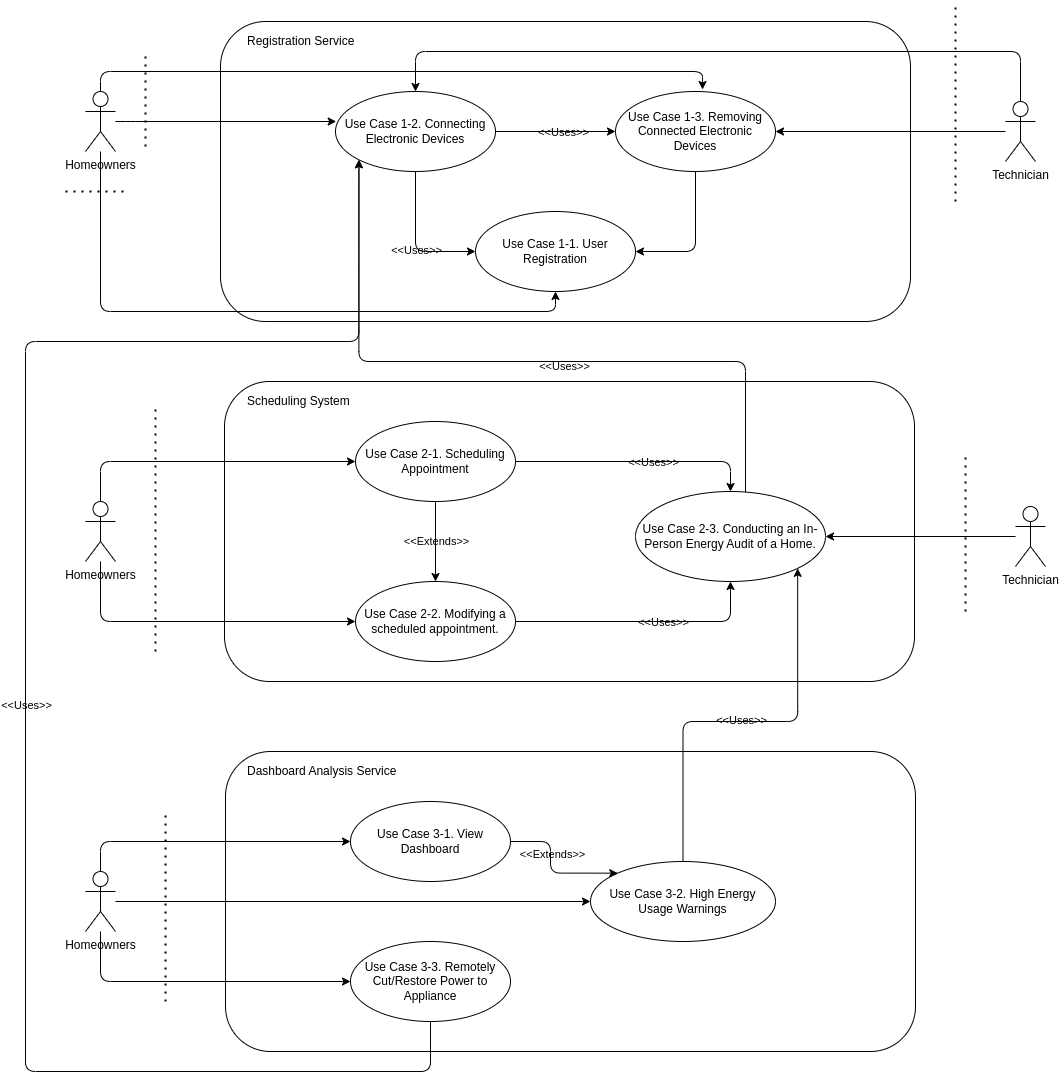

The diagram above was exported from draw.io. Its source (the exported page's mxGraphModel, read from the mxfile embedded in the PNG):
<mxGraphModel dx="1364" dy="886" grid="1" gridSize="10" guides="1" tooltips="1" connect="1" arrows="1" fold="1" page="1" pageScale="1" pageWidth="1200" pageHeight="1920" background="none" math="0" shadow="1">
  <root>
    <mxCell id="0" />
    <mxCell id="1" parent="0" />
    <mxCell id="AM4topthDhh8O_KRF2oz-29" value="" style="rounded=1;whiteSpace=wrap;html=1;labelBackgroundColor=none;" parent="1" vertex="1">
      <mxGeometry x="255" y="60" width="690" height="300" as="geometry" />
    </mxCell>
    <mxCell id="AM4topthDhh8O_KRF2oz-23" value="" style="rounded=1;whiteSpace=wrap;html=1;labelBackgroundColor=none;" parent="1" vertex="1">
      <mxGeometry x="259" y="420" width="690" height="300" as="geometry" />
    </mxCell>
    <mxCell id="AM4topthDhh8O_KRF2oz-26" style="edgeStyle=orthogonalEdgeStyle;rounded=1;orthogonalLoop=1;jettySize=auto;html=1;entryX=0;entryY=0.5;entryDx=0;entryDy=0;labelBackgroundColor=none;fontColor=default;" parent="1" source="AM4topthDhh8O_KRF2oz-1" target="AM4topthDhh8O_KRF2oz-6" edge="1">
      <mxGeometry relative="1" as="geometry">
        <Array as="points">
          <mxPoint x="135" y="500" />
        </Array>
      </mxGeometry>
    </mxCell>
    <mxCell id="AM4topthDhh8O_KRF2oz-27" style="edgeStyle=orthogonalEdgeStyle;rounded=1;orthogonalLoop=1;jettySize=auto;html=1;entryX=0;entryY=0.5;entryDx=0;entryDy=0;labelBackgroundColor=none;fontColor=default;" parent="1" source="AM4topthDhh8O_KRF2oz-1" target="AM4topthDhh8O_KRF2oz-7" edge="1">
      <mxGeometry relative="1" as="geometry">
        <Array as="points">
          <mxPoint x="135" y="660" />
        </Array>
      </mxGeometry>
    </mxCell>
    <mxCell id="AM4topthDhh8O_KRF2oz-1" value="Homeowners" style="shape=umlActor;verticalLabelPosition=bottom;verticalAlign=top;html=1;outlineConnect=0;labelBackgroundColor=none;rounded=1;" parent="1" vertex="1">
      <mxGeometry x="120" y="540" width="30" height="60" as="geometry" />
    </mxCell>
    <mxCell id="AM4topthDhh8O_KRF2oz-28" style="edgeStyle=orthogonalEdgeStyle;rounded=1;orthogonalLoop=1;jettySize=auto;html=1;entryX=1;entryY=0.5;entryDx=0;entryDy=0;labelBackgroundColor=none;fontColor=default;" parent="1" source="AM4topthDhh8O_KRF2oz-2" target="AM4topthDhh8O_KRF2oz-9" edge="1">
      <mxGeometry relative="1" as="geometry" />
    </mxCell>
    <mxCell id="AM4topthDhh8O_KRF2oz-2" value="Technician" style="shape=umlActor;verticalLabelPosition=bottom;verticalAlign=top;html=1;outlineConnect=0;labelBackgroundColor=none;rounded=1;" parent="1" vertex="1">
      <mxGeometry x="1050" y="545" width="30" height="60" as="geometry" />
    </mxCell>
    <mxCell id="AM4topthDhh8O_KRF2oz-10" style="edgeStyle=orthogonalEdgeStyle;rounded=1;orthogonalLoop=1;jettySize=auto;html=1;labelBackgroundColor=none;fontColor=default;" parent="1" source="AM4topthDhh8O_KRF2oz-6" target="AM4topthDhh8O_KRF2oz-7" edge="1">
      <mxGeometry relative="1" as="geometry" />
    </mxCell>
    <mxCell id="AM4topthDhh8O_KRF2oz-11" value="&amp;lt;&amp;lt;Extends&amp;gt;&amp;gt;" style="edgeLabel;html=1;align=center;verticalAlign=middle;resizable=0;points=[];labelBackgroundColor=none;rounded=1;" parent="AM4topthDhh8O_KRF2oz-10" vertex="1" connectable="0">
      <mxGeometry x="0.0772" y="-3" relative="1" as="geometry">
        <mxPoint x="3" y="-4" as="offset" />
      </mxGeometry>
    </mxCell>
    <mxCell id="AM4topthDhh8O_KRF2oz-15" style="edgeStyle=orthogonalEdgeStyle;rounded=1;orthogonalLoop=1;jettySize=auto;html=1;entryX=0.5;entryY=0;entryDx=0;entryDy=0;labelBackgroundColor=none;fontColor=default;" parent="1" source="AM4topthDhh8O_KRF2oz-6" target="AM4topthDhh8O_KRF2oz-9" edge="1">
      <mxGeometry relative="1" as="geometry" />
    </mxCell>
    <mxCell id="AM4topthDhh8O_KRF2oz-20" value="&amp;lt;&amp;lt;Uses&amp;gt;&amp;gt;" style="edgeLabel;html=1;align=center;verticalAlign=middle;resizable=0;points=[];labelBackgroundColor=none;rounded=1;" parent="AM4topthDhh8O_KRF2oz-15" vertex="1" connectable="0">
      <mxGeometry x="0.1197" relative="1" as="geometry">
        <mxPoint as="offset" />
      </mxGeometry>
    </mxCell>
    <mxCell id="AM4topthDhh8O_KRF2oz-6" value="Use Case 2-1. Scheduling Appointment" style="ellipse;whiteSpace=wrap;html=1;labelBackgroundColor=none;rounded=1;" parent="1" vertex="1">
      <mxGeometry x="390" y="460" width="160" height="80" as="geometry" />
    </mxCell>
    <mxCell id="AM4topthDhh8O_KRF2oz-16" style="edgeStyle=orthogonalEdgeStyle;rounded=1;orthogonalLoop=1;jettySize=auto;html=1;entryX=0.5;entryY=1;entryDx=0;entryDy=0;labelBackgroundColor=none;fontColor=default;" parent="1" source="AM4topthDhh8O_KRF2oz-7" target="AM4topthDhh8O_KRF2oz-9" edge="1">
      <mxGeometry relative="1" as="geometry" />
    </mxCell>
    <mxCell id="AM4topthDhh8O_KRF2oz-21" value="&amp;lt;&amp;lt;Uses&amp;gt;&amp;gt;" style="edgeLabel;html=1;align=center;verticalAlign=middle;resizable=0;points=[];labelBackgroundColor=none;rounded=1;" parent="AM4topthDhh8O_KRF2oz-16" vertex="1" connectable="0">
      <mxGeometry x="0.2373" y="2" relative="1" as="geometry">
        <mxPoint x="-11" y="2" as="offset" />
      </mxGeometry>
    </mxCell>
    <mxCell id="AM4topthDhh8O_KRF2oz-7" value="Use Case 2-2. Modifying a scheduled appointment." style="ellipse;whiteSpace=wrap;html=1;labelBackgroundColor=none;rounded=1;" parent="1" vertex="1">
      <mxGeometry x="390" y="620" width="160" height="80" as="geometry" />
    </mxCell>
    <mxCell id="AM4topthDhh8O_KRF2oz-66" style="edgeStyle=orthogonalEdgeStyle;rounded=1;orthogonalLoop=1;jettySize=auto;html=1;entryX=0;entryY=1;entryDx=0;entryDy=0;labelBackgroundColor=none;fontColor=default;" parent="1" source="AM4topthDhh8O_KRF2oz-9" target="AM4topthDhh8O_KRF2oz-30" edge="1">
      <mxGeometry relative="1" as="geometry">
        <Array as="points">
          <mxPoint x="780" y="400" />
          <mxPoint x="393" y="400" />
        </Array>
      </mxGeometry>
    </mxCell>
    <mxCell id="AM4topthDhh8O_KRF2oz-67" value="&amp;lt;&amp;lt;Uses&amp;gt;&amp;gt;" style="edgeLabel;html=1;align=center;verticalAlign=middle;resizable=0;points=[];labelBackgroundColor=none;rounded=1;" parent="AM4topthDhh8O_KRF2oz-66" vertex="1" connectable="0">
      <mxGeometry x="-0.1327" y="4" relative="1" as="geometry">
        <mxPoint as="offset" />
      </mxGeometry>
    </mxCell>
    <mxCell id="AM4topthDhh8O_KRF2oz-9" value="Use Case 2-3. Conducting an In-Person Energy Audit of a Home." style="ellipse;whiteSpace=wrap;html=1;labelBackgroundColor=none;rounded=1;" parent="1" vertex="1">
      <mxGeometry x="670" y="530" width="190" height="90" as="geometry" />
    </mxCell>
    <mxCell id="AM4topthDhh8O_KRF2oz-24" value="Scheduling System" style="text;html=1;strokeColor=none;fillColor=none;align=left;verticalAlign=middle;whiteSpace=wrap;rounded=1;labelBackgroundColor=none;" parent="1" vertex="1">
      <mxGeometry x="280" y="420" width="110" height="40" as="geometry" />
    </mxCell>
    <mxCell id="AM4topthDhh8O_KRF2oz-30" value="Use Case 1-2. Connecting Electronic Devices" style="ellipse;whiteSpace=wrap;html=1;labelBackgroundColor=none;rounded=1;" parent="1" vertex="1">
      <mxGeometry x="370" y="130" width="160" height="80" as="geometry" />
    </mxCell>
    <mxCell id="AM4topthDhh8O_KRF2oz-48" style="edgeStyle=orthogonalEdgeStyle;rounded=1;orthogonalLoop=1;jettySize=auto;html=1;entryX=1;entryY=0.5;entryDx=0;entryDy=0;labelBackgroundColor=none;fontColor=default;" parent="1" source="AM4topthDhh8O_KRF2oz-31" target="AM4topthDhh8O_KRF2oz-32" edge="1">
      <mxGeometry relative="1" as="geometry">
        <Array as="points">
          <mxPoint x="730" y="290" />
        </Array>
      </mxGeometry>
    </mxCell>
    <mxCell id="AM4topthDhh8O_KRF2oz-31" value="Use Case 1-3. Removing Connected Electronic Devices" style="ellipse;whiteSpace=wrap;html=1;labelBackgroundColor=none;rounded=1;" parent="1" vertex="1">
      <mxGeometry x="650" y="130" width="160" height="80" as="geometry" />
    </mxCell>
    <mxCell id="AM4topthDhh8O_KRF2oz-32" value="Use Case 1-1. User Registration" style="ellipse;whiteSpace=wrap;html=1;labelBackgroundColor=none;rounded=1;" parent="1" vertex="1">
      <mxGeometry x="510" y="250" width="160" height="80" as="geometry" />
    </mxCell>
    <mxCell id="AM4topthDhh8O_KRF2oz-33" value="Registration Service" style="text;html=1;strokeColor=none;fillColor=none;align=left;verticalAlign=middle;whiteSpace=wrap;rounded=1;labelBackgroundColor=none;" parent="1" vertex="1">
      <mxGeometry x="280" y="60" width="175" height="40" as="geometry" />
    </mxCell>
    <mxCell id="AM4topthDhh8O_KRF2oz-34" value="" style="rounded=1;whiteSpace=wrap;html=1;labelBackgroundColor=none;" parent="1" vertex="1">
      <mxGeometry x="260" y="790" width="690" height="300" as="geometry" />
    </mxCell>
    <mxCell id="nVcd3PLheO_EVNkeJLFc-8" style="edgeStyle=orthogonalEdgeStyle;rounded=1;orthogonalLoop=1;jettySize=auto;html=1;entryX=1;entryY=1;entryDx=0;entryDy=0;labelBackgroundColor=none;fontColor=default;" parent="1" source="AM4topthDhh8O_KRF2oz-35" target="AM4topthDhh8O_KRF2oz-9" edge="1">
      <mxGeometry relative="1" as="geometry" />
    </mxCell>
    <mxCell id="nVcd3PLheO_EVNkeJLFc-9" value="&amp;lt;&amp;lt;Uses&amp;gt;&amp;gt;" style="edgeLabel;html=1;align=center;verticalAlign=middle;resizable=0;points=[];labelBackgroundColor=none;rounded=1;" parent="nVcd3PLheO_EVNkeJLFc-8" vertex="1" connectable="0">
      <mxGeometry x="-0.0316" y="2" relative="1" as="geometry">
        <mxPoint x="1" as="offset" />
      </mxGeometry>
    </mxCell>
    <mxCell id="AM4topthDhh8O_KRF2oz-35" value="Use Case 3-2. High Energy Usage Warnings" style="ellipse;whiteSpace=wrap;html=1;labelBackgroundColor=none;rounded=1;" parent="1" vertex="1">
      <mxGeometry x="625" y="900" width="185" height="80" as="geometry" />
    </mxCell>
    <mxCell id="nVcd3PLheO_EVNkeJLFc-10" style="edgeStyle=orthogonalEdgeStyle;rounded=1;orthogonalLoop=1;jettySize=auto;html=1;exitX=1;exitY=0.5;exitDx=0;exitDy=0;entryX=0;entryY=0;entryDx=0;entryDy=0;labelBackgroundColor=none;fontColor=default;" parent="1" source="AM4topthDhh8O_KRF2oz-36" target="AM4topthDhh8O_KRF2oz-35" edge="1">
      <mxGeometry relative="1" as="geometry" />
    </mxCell>
    <mxCell id="nVcd3PLheO_EVNkeJLFc-11" value="&amp;lt;&amp;lt;Extends&amp;gt;&amp;gt;" style="edgeLabel;html=1;align=center;verticalAlign=middle;resizable=0;points=[];labelBackgroundColor=none;rounded=1;" parent="nVcd3PLheO_EVNkeJLFc-10" vertex="1" connectable="0">
      <mxGeometry x="-0.2511" y="1" relative="1" as="geometry">
        <mxPoint as="offset" />
      </mxGeometry>
    </mxCell>
    <mxCell id="AM4topthDhh8O_KRF2oz-36" value="Use Case 3-1. View Dashboard" style="ellipse;whiteSpace=wrap;html=1;labelBackgroundColor=none;rounded=1;" parent="1" vertex="1">
      <mxGeometry x="385" y="840" width="160" height="80" as="geometry" />
    </mxCell>
    <mxCell id="nVcd3PLheO_EVNkeJLFc-18" style="edgeStyle=orthogonalEdgeStyle;rounded=1;orthogonalLoop=1;jettySize=auto;html=1;exitX=0.5;exitY=1;exitDx=0;exitDy=0;entryX=0;entryY=1;entryDx=0;entryDy=0;labelBackgroundColor=none;fontColor=default;" parent="1" source="AM4topthDhh8O_KRF2oz-37" target="AM4topthDhh8O_KRF2oz-30" edge="1">
      <mxGeometry relative="1" as="geometry">
        <mxPoint x="60" y="380" as="targetPoint" />
        <Array as="points">
          <mxPoint x="465" y="1110" />
          <mxPoint x="60" y="1110" />
          <mxPoint x="60" y="380" />
          <mxPoint x="393" y="380" />
        </Array>
      </mxGeometry>
    </mxCell>
    <mxCell id="nVcd3PLheO_EVNkeJLFc-19" value="&amp;lt;&amp;lt;Uses&amp;gt;&amp;gt;" style="edgeLabel;html=1;align=center;verticalAlign=middle;resizable=0;points=[];labelBackgroundColor=none;rounded=1;" parent="nVcd3PLheO_EVNkeJLFc-18" vertex="1" connectable="0">
      <mxGeometry x="-0.033" relative="1" as="geometry">
        <mxPoint as="offset" />
      </mxGeometry>
    </mxCell>
    <mxCell id="AM4topthDhh8O_KRF2oz-37" value="Use Case 3-3. Remotely Cut/Restore Power to Appliance" style="ellipse;whiteSpace=wrap;html=1;labelBackgroundColor=none;rounded=1;" parent="1" vertex="1">
      <mxGeometry x="385" y="980" width="160" height="80" as="geometry" />
    </mxCell>
    <mxCell id="AM4topthDhh8O_KRF2oz-38" value="Dashboard Analysis Service" style="text;html=1;strokeColor=none;fillColor=none;align=left;verticalAlign=middle;whiteSpace=wrap;rounded=1;labelBackgroundColor=none;" parent="1" vertex="1">
      <mxGeometry x="280" y="790" width="175" height="40" as="geometry" />
    </mxCell>
    <mxCell id="AM4topthDhh8O_KRF2oz-62" style="edgeStyle=orthogonalEdgeStyle;rounded=1;orthogonalLoop=1;jettySize=auto;html=1;labelBackgroundColor=none;fontColor=default;" parent="1" source="AM4topthDhh8O_KRF2oz-41" edge="1">
      <mxGeometry relative="1" as="geometry">
        <mxPoint x="150" y="160" as="sourcePoint" />
        <mxPoint x="370.71796769724483" y="160" as="targetPoint" />
        <Array as="points">
          <mxPoint x="170" y="160" />
          <mxPoint x="170" y="160" />
        </Array>
      </mxGeometry>
    </mxCell>
    <mxCell id="AM4topthDhh8O_KRF2oz-65" style="edgeStyle=orthogonalEdgeStyle;rounded=1;orthogonalLoop=1;jettySize=auto;html=1;entryX=0.5;entryY=1;entryDx=0;entryDy=0;labelBackgroundColor=none;fontColor=default;" parent="1" source="AM4topthDhh8O_KRF2oz-41" target="AM4topthDhh8O_KRF2oz-32" edge="1">
      <mxGeometry relative="1" as="geometry">
        <Array as="points">
          <mxPoint x="135" y="350" />
          <mxPoint x="590" y="350" />
        </Array>
      </mxGeometry>
    </mxCell>
    <mxCell id="AM4topthDhh8O_KRF2oz-41" value="Homeowners" style="shape=umlActor;verticalLabelPosition=bottom;verticalAlign=top;html=1;outlineConnect=0;labelBackgroundColor=none;rounded=1;" parent="1" vertex="1">
      <mxGeometry x="120" y="130" width="30" height="60" as="geometry" />
    </mxCell>
    <mxCell id="AM4topthDhh8O_KRF2oz-59" style="edgeStyle=orthogonalEdgeStyle;rounded=1;orthogonalLoop=1;jettySize=auto;html=1;labelBackgroundColor=none;fontColor=default;" parent="1" source="AM4topthDhh8O_KRF2oz-42" target="AM4topthDhh8O_KRF2oz-31" edge="1">
      <mxGeometry relative="1" as="geometry" />
    </mxCell>
    <mxCell id="AM4topthDhh8O_KRF2oz-61" style="edgeStyle=orthogonalEdgeStyle;rounded=1;orthogonalLoop=1;jettySize=auto;html=1;entryX=0.5;entryY=0;entryDx=0;entryDy=0;labelBackgroundColor=none;fontColor=default;" parent="1" source="AM4topthDhh8O_KRF2oz-42" target="AM4topthDhh8O_KRF2oz-30" edge="1">
      <mxGeometry relative="1" as="geometry">
        <Array as="points">
          <mxPoint x="1055" y="90" />
          <mxPoint x="450" y="90" />
        </Array>
      </mxGeometry>
    </mxCell>
    <mxCell id="AM4topthDhh8O_KRF2oz-42" value="Technician" style="shape=umlActor;verticalLabelPosition=bottom;verticalAlign=top;html=1;outlineConnect=0;labelBackgroundColor=none;rounded=1;" parent="1" vertex="1">
      <mxGeometry x="1040" y="140" width="30" height="60" as="geometry" />
    </mxCell>
    <mxCell id="AM4topthDhh8O_KRF2oz-44" style="edgeStyle=orthogonalEdgeStyle;rounded=1;orthogonalLoop=1;jettySize=auto;html=1;labelBackgroundColor=none;fontColor=default;" parent="1" source="AM4topthDhh8O_KRF2oz-30" target="AM4topthDhh8O_KRF2oz-31" edge="1">
      <mxGeometry relative="1" as="geometry">
        <mxPoint x="438" y="99" as="sourcePoint" />
        <mxPoint x="658" y="139" as="targetPoint" />
      </mxGeometry>
    </mxCell>
    <mxCell id="AM4topthDhh8O_KRF2oz-45" value="&amp;lt;&amp;lt;Uses&amp;gt;&amp;gt;" style="edgeLabel;html=1;align=center;verticalAlign=middle;resizable=0;points=[];labelBackgroundColor=none;rounded=1;" parent="AM4topthDhh8O_KRF2oz-44" vertex="1" connectable="0">
      <mxGeometry x="0.1197" relative="1" as="geometry">
        <mxPoint as="offset" />
      </mxGeometry>
    </mxCell>
    <mxCell id="AM4topthDhh8O_KRF2oz-49" style="edgeStyle=orthogonalEdgeStyle;rounded=1;orthogonalLoop=1;jettySize=auto;html=1;entryX=0;entryY=0.5;entryDx=0;entryDy=0;labelBackgroundColor=none;fontColor=default;" parent="1" source="AM4topthDhh8O_KRF2oz-30" target="AM4topthDhh8O_KRF2oz-32" edge="1">
      <mxGeometry relative="1" as="geometry">
        <mxPoint x="435" y="220" as="sourcePoint" />
        <mxPoint x="555" y="220" as="targetPoint" />
      </mxGeometry>
    </mxCell>
    <mxCell id="AM4topthDhh8O_KRF2oz-50" value="&amp;lt;&amp;lt;Uses&amp;gt;&amp;gt;" style="edgeLabel;html=1;align=center;verticalAlign=middle;resizable=0;points=[];labelBackgroundColor=none;rounded=1;" parent="AM4topthDhh8O_KRF2oz-49" vertex="1" connectable="0">
      <mxGeometry x="0.1197" relative="1" as="geometry">
        <mxPoint as="offset" />
      </mxGeometry>
    </mxCell>
    <mxCell id="AM4topthDhh8O_KRF2oz-63" style="edgeStyle=orthogonalEdgeStyle;rounded=1;orthogonalLoop=1;jettySize=auto;html=1;entryX=0.544;entryY=-0.025;entryDx=0;entryDy=0;entryPerimeter=0;labelBackgroundColor=none;fontColor=default;" parent="1" source="AM4topthDhh8O_KRF2oz-41" target="AM4topthDhh8O_KRF2oz-31" edge="1">
      <mxGeometry relative="1" as="geometry">
        <Array as="points">
          <mxPoint x="135" y="110" />
          <mxPoint x="737" y="110" />
        </Array>
      </mxGeometry>
    </mxCell>
    <mxCell id="nVcd3PLheO_EVNkeJLFc-3" style="edgeStyle=orthogonalEdgeStyle;rounded=1;orthogonalLoop=1;jettySize=auto;html=1;entryX=0;entryY=0.5;entryDx=0;entryDy=0;labelBackgroundColor=none;fontColor=default;" parent="1" source="nVcd3PLheO_EVNkeJLFc-2" target="AM4topthDhh8O_KRF2oz-36" edge="1">
      <mxGeometry relative="1" as="geometry">
        <Array as="points">
          <mxPoint x="135" y="880" />
        </Array>
      </mxGeometry>
    </mxCell>
    <mxCell id="nVcd3PLheO_EVNkeJLFc-4" style="edgeStyle=orthogonalEdgeStyle;rounded=1;orthogonalLoop=1;jettySize=auto;html=1;entryX=0;entryY=0.5;entryDx=0;entryDy=0;labelBackgroundColor=none;fontColor=default;" parent="1" source="nVcd3PLheO_EVNkeJLFc-2" target="AM4topthDhh8O_KRF2oz-37" edge="1">
      <mxGeometry relative="1" as="geometry">
        <Array as="points">
          <mxPoint x="135" y="1020" />
        </Array>
      </mxGeometry>
    </mxCell>
    <mxCell id="nVcd3PLheO_EVNkeJLFc-5" style="edgeStyle=orthogonalEdgeStyle;rounded=1;orthogonalLoop=1;jettySize=auto;html=1;entryX=0;entryY=0.5;entryDx=0;entryDy=0;labelBackgroundColor=none;fontColor=default;" parent="1" source="nVcd3PLheO_EVNkeJLFc-2" target="AM4topthDhh8O_KRF2oz-35" edge="1">
      <mxGeometry relative="1" as="geometry" />
    </mxCell>
    <mxCell id="nVcd3PLheO_EVNkeJLFc-2" value="Homeowners" style="shape=umlActor;verticalLabelPosition=bottom;verticalAlign=top;html=1;outlineConnect=0;labelBackgroundColor=none;rounded=1;" parent="1" vertex="1">
      <mxGeometry x="120" y="910" width="30" height="60" as="geometry" />
    </mxCell>
    <mxCell id="81Uxc2KMofPGLcSd_5tZ-1" value="" style="endArrow=none;dashed=1;html=1;dashPattern=1 3;strokeWidth=2;rounded=1;labelBackgroundColor=none;fontColor=default;" edge="1" parent="1">
      <mxGeometry width="50" height="50" relative="1" as="geometry">
        <mxPoint x="180" y="185" as="sourcePoint" />
        <mxPoint x="180" y="90" as="targetPoint" />
      </mxGeometry>
    </mxCell>
    <mxCell id="81Uxc2KMofPGLcSd_5tZ-3" value="" style="endArrow=none;dashed=1;html=1;dashPattern=1 3;strokeWidth=2;rounded=1;labelBackgroundColor=none;fontColor=default;" edge="1" parent="1">
      <mxGeometry width="50" height="50" relative="1" as="geometry">
        <mxPoint x="100" y="230" as="sourcePoint" />
        <mxPoint x="160" y="230" as="targetPoint" />
      </mxGeometry>
    </mxCell>
    <mxCell id="81Uxc2KMofPGLcSd_5tZ-4" value="" style="endArrow=none;dashed=1;html=1;dashPattern=1 3;strokeWidth=2;rounded=1;labelBackgroundColor=none;fontColor=default;" edge="1" parent="1">
      <mxGeometry width="50" height="50" relative="1" as="geometry">
        <mxPoint x="190" y="690" as="sourcePoint" />
        <mxPoint x="190" y="445" as="targetPoint" />
      </mxGeometry>
    </mxCell>
    <mxCell id="81Uxc2KMofPGLcSd_5tZ-5" value="" style="endArrow=none;dashed=1;html=1;dashPattern=1 3;strokeWidth=2;rounded=1;labelBackgroundColor=none;fontColor=default;" edge="1" parent="1">
      <mxGeometry width="50" height="50" relative="1" as="geometry">
        <mxPoint x="990" y="240" as="sourcePoint" />
        <mxPoint x="990" y="40" as="targetPoint" />
      </mxGeometry>
    </mxCell>
    <mxCell id="81Uxc2KMofPGLcSd_5tZ-6" value="" style="endArrow=none;dashed=1;html=1;dashPattern=1 3;strokeWidth=2;rounded=1;labelBackgroundColor=none;fontColor=default;" edge="1" parent="1">
      <mxGeometry width="50" height="50" relative="1" as="geometry">
        <mxPoint x="1000" y="650" as="sourcePoint" />
        <mxPoint x="1000" y="490" as="targetPoint" />
      </mxGeometry>
    </mxCell>
    <mxCell id="81Uxc2KMofPGLcSd_5tZ-7" value="" style="endArrow=none;dashed=1;html=1;dashPattern=1 3;strokeWidth=2;rounded=1;labelBackgroundColor=none;fontColor=default;" edge="1" parent="1">
      <mxGeometry width="50" height="50" relative="1" as="geometry">
        <mxPoint x="200" y="1040" as="sourcePoint" />
        <mxPoint x="200" y="850" as="targetPoint" />
      </mxGeometry>
    </mxCell>
  </root>
</mxGraphModel>